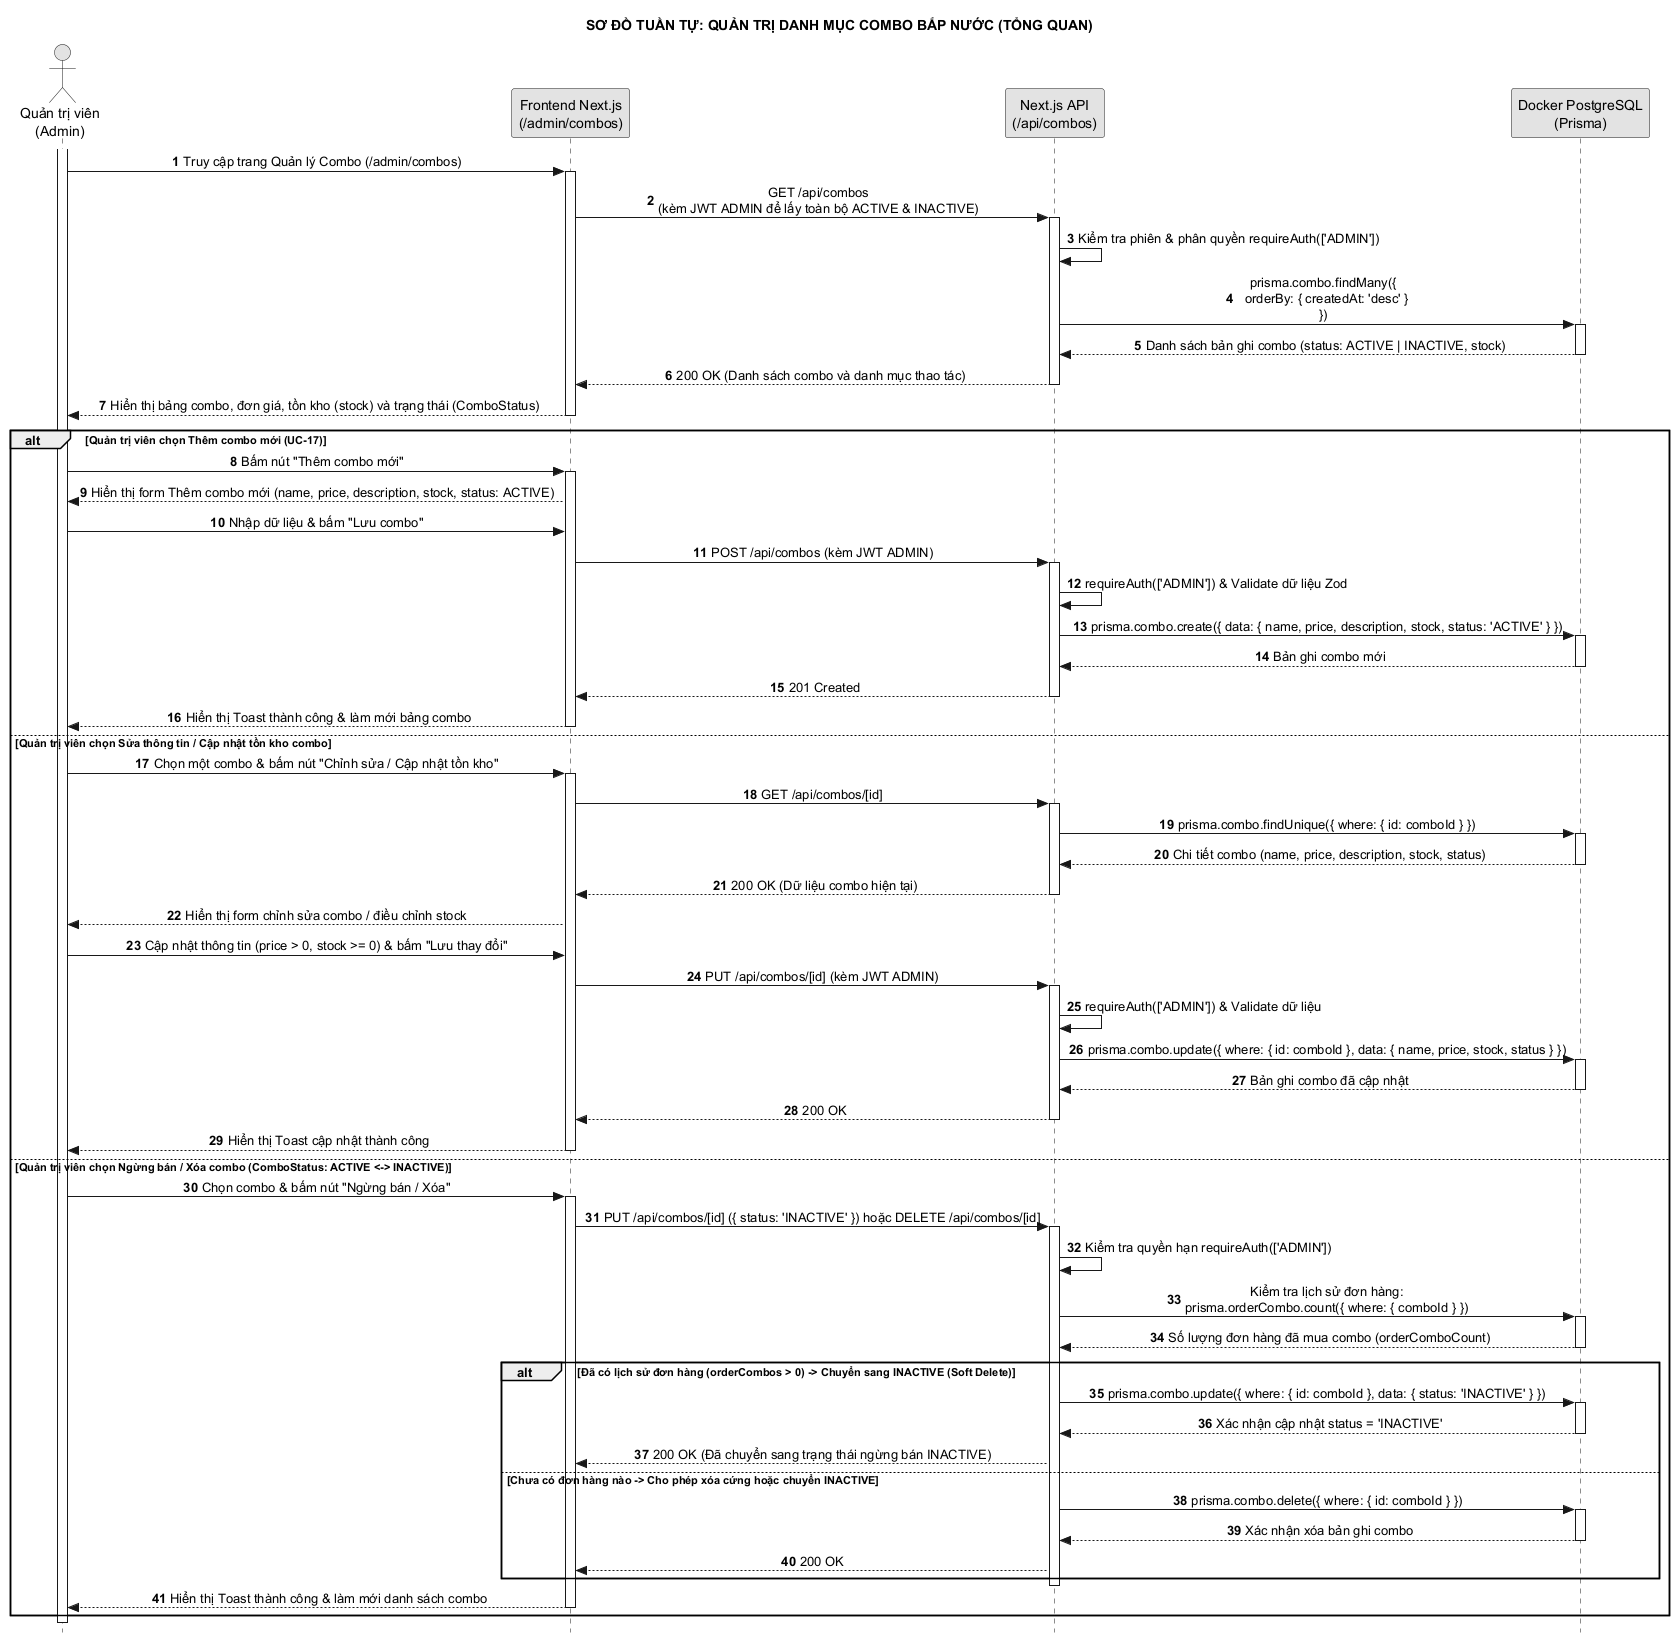

The diagram above was rendered by PlantUML. Its source (embedded in the PNG):
@startuml 25_quan_ly_combo_tong_quan
hide footbox
autonumber
skinparam style strictuml
skinparam monochrome true
skinparam defaultTextAlignment center
skinparam shadowing false
title SƠ ĐỒ TUẦN TỰ: QUẢN TRỊ DANH MỤC COMBO BẮP NƯỚC (TỔNG QUAN)

actor "Quản trị viên\n(Admin)" as A
participant "Frontend Next.js\n(/admin/combos)" as UI
participant "Next.js API\n(/api/combos)" as C
participant "Docker PostgreSQL\n(Prisma)" as DB

activate A
A -> UI: Truy cập trang Quản lý Combo (/admin/combos)
activate UI
UI -> C: GET /api/combos\n(kèm JWT ADMIN để lấy toàn bộ ACTIVE & INACTIVE)
activate C
C -> C: Kiểm tra phiên & phân quyền requireAuth(['ADMIN'])
C -> DB: prisma.combo.findMany({\n  orderBy: { createdAt: 'desc' }\n})
activate DB
DB --> C: Danh sách bản ghi combo (status: ACTIVE | INACTIVE, stock)
deactivate DB
C --> UI: 200 OK (Danh sách combo và danh mục thao tác)
deactivate C
UI --> A: Hiển thị bảng combo, đơn giá, tồn kho (stock) và trạng thái (ComboStatus)
deactivate UI

alt Quản trị viên chọn Thêm combo mới (UC-17)
    A -> UI: Bấm nút "Thêm combo mới"
    activate UI
    UI --> A: Hiển thị form Thêm combo mới (name, price, description, stock, status: ACTIVE)
    A -> UI: Nhập dữ liệu & bấm "Lưu combo"
    UI -> C: POST /api/combos (kèm JWT ADMIN)
    activate C
    C -> C: requireAuth(['ADMIN']) & Validate dữ liệu Zod
    C -> DB: prisma.combo.create({ data: { name, price, description, stock, status: 'ACTIVE' } })
    activate DB
    DB --> C: Bản ghi combo mới
    deactivate DB
    C --> UI: 201 Created
    deactivate C
    UI --> A: Hiển thị Toast thành công & làm mới bảng combo
    deactivate UI
else Quản trị viên chọn Sửa thông tin / Cập nhật tồn kho combo
    A -> UI: Chọn một combo & bấm nút "Chỉnh sửa / Cập nhật tồn kho"
    activate UI
    UI -> C: GET /api/combos/[id]
    activate C
    C -> DB: prisma.combo.findUnique({ where: { id: comboId } })
    activate DB
    DB --> C: Chi tiết combo (name, price, description, stock, status)
    deactivate DB
    C --> UI: 200 OK (Dữ liệu combo hiện tại)
    deactivate C
    UI --> A: Hiển thị form chỉnh sửa combo / điều chỉnh stock
    A -> UI: Cập nhật thông tin (price > 0, stock >= 0) & bấm "Lưu thay đổi"
    UI -> C: PUT /api/combos/[id] (kèm JWT ADMIN)
    activate C
    C -> C: requireAuth(['ADMIN']) & Validate dữ liệu
    C -> DB: prisma.combo.update({ where: { id: comboId }, data: { name, price, stock, status } })
    activate DB
    DB --> C: Bản ghi combo đã cập nhật
    deactivate DB
    C --> UI: 200 OK
    deactivate C
    UI --> A: Hiển thị Toast cập nhật thành công
    deactivate UI
else Quản trị viên chọn Ngừng bán / Xóa combo (ComboStatus: ACTIVE <-> INACTIVE)
    A -> UI: Chọn combo & bấm nút "Ngừng bán / Xóa"
    activate UI
    UI -> C: PUT /api/combos/[id] ({ status: 'INACTIVE' }) hoặc DELETE /api/combos/[id]
    activate C
    C -> C: Kiểm tra quyền hạn requireAuth(['ADMIN'])
    C -> DB: Kiểm tra lịch sử đơn hàng:\nprisma.orderCombo.count({ where: { comboId } })
    activate DB
    DB --> C: Số lượng đơn hàng đã mua combo (orderComboCount)
    deactivate DB
    alt Đã có lịch sử đơn hàng (orderCombos > 0) -> Chuyển sang INACTIVE (Soft Delete)
        C -> DB: prisma.combo.update({ where: { id: comboId }, data: { status: 'INACTIVE' } })
        activate DB
        DB --> C: Xác nhận cập nhật status = 'INACTIVE'
        deactivate DB
        C --> UI: 200 OK (Đã chuyển sang trạng thái ngừng bán INACTIVE)
    else Chưa có đơn hàng nào -> Cho phép xóa cứng hoặc chuyển INACTIVE
        C -> DB: prisma.combo.delete({ where: { id: comboId } })
        activate DB
        DB --> C: Xác nhận xóa bản ghi combo
        deactivate DB
        C --> UI: 200 OK
    end
    deactivate C
    UI --> A: Hiển thị Toast thành công & làm mới danh sách combo
    deactivate UI
end
deactivate A
@enduml